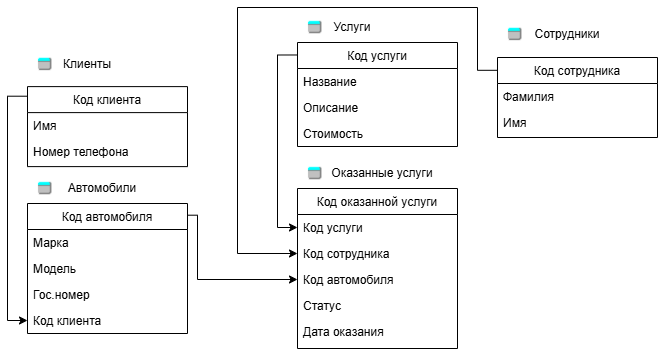

The diagram above was exported from draw.io. Its source (the exported page's mxGraphModel, read from the mxfile embedded in the PNG):
<mxGraphModel dx="1570" dy="460" grid="1" gridSize="10" guides="1" tooltips="1" connect="1" arrows="1" fold="1" page="1" pageScale="1" pageWidth="827" pageHeight="1169" math="0" shadow="0">
  <root>
    <mxCell id="WIyWlLk6GJQsqaUBKTNV-0" />
    <mxCell id="WIyWlLk6GJQsqaUBKTNV-1" parent="WIyWlLk6GJQsqaUBKTNV-0" />
    <mxCell id="2udrtw_eohyvK_WwAQzX-8" style="edgeStyle=orthogonalEdgeStyle;rounded=0;orthogonalLoop=1;jettySize=auto;html=1;exitX=0;exitY=0.12;exitDx=0;exitDy=0;exitPerimeter=0;entryX=0;entryY=0.5;entryDx=0;entryDy=0;" parent="WIyWlLk6GJQsqaUBKTNV-1" source="nA5XQXhY4qclRbw43-vS-8" target="nA5XQXhY4qclRbw43-vS-41" edge="1">
      <mxGeometry relative="1" as="geometry" />
    </mxCell>
    <mxCell id="nA5XQXhY4qclRbw43-vS-8" value="Код клиента" style="swimlane;fontStyle=0;align=center;verticalAlign=top;childLayout=stackLayout;horizontal=1;startSize=26;horizontalStack=0;resizeParent=1;resizeLast=0;collapsible=1;marginBottom=0;rounded=0;shadow=0;strokeWidth=1;points=[[0,0,0,0,0],[0,0.12,0,0,0],[0,0.5,0,0,0],[0,0.75,0,0,0],[0,1,0,0,0],[0.25,0,0,0,0],[0.25,1,0,0,0],[0.5,0,0,0,0],[0.5,1,0,0,0],[0.75,0,0,0,0],[0.75,1,0,0,0],[1,0,0,0,0],[1,0.25,0,0,0],[1,0.5,0,0,0],[1,0.75,0,0,0],[1,1,0,0,0]];" parent="WIyWlLk6GJQsqaUBKTNV-1" vertex="1">
      <mxGeometry x="-210" y="1039.11" width="160" height="80" as="geometry">
        <mxRectangle x="230" y="140" width="160" height="26" as="alternateBounds" />
      </mxGeometry>
    </mxCell>
    <mxCell id="nA5XQXhY4qclRbw43-vS-10" value="Имя" style="text;align=left;verticalAlign=top;spacingLeft=4;spacingRight=4;overflow=hidden;rotatable=0;points=[[0,0.5],[1,0.5]];portConstraint=eastwest;rounded=0;shadow=0;html=0;" parent="nA5XQXhY4qclRbw43-vS-8" vertex="1">
      <mxGeometry y="26" width="160" height="26" as="geometry" />
    </mxCell>
    <mxCell id="nA5XQXhY4qclRbw43-vS-11" value="Номер телефона" style="text;align=left;verticalAlign=top;spacingLeft=4;spacingRight=4;overflow=hidden;rotatable=0;points=[[0,0.5],[1,0.5]];portConstraint=eastwest;rounded=0;shadow=0;html=0;" parent="nA5XQXhY4qclRbw43-vS-8" vertex="1">
      <mxGeometry y="52" width="160" height="26" as="geometry" />
    </mxCell>
    <mxCell id="2udrtw_eohyvK_WwAQzX-10" style="edgeStyle=orthogonalEdgeStyle;rounded=0;orthogonalLoop=1;jettySize=auto;html=1;exitX=1;exitY=0.09;exitDx=0;exitDy=0;exitPerimeter=0;entryX=0;entryY=0.5;entryDx=0;entryDy=0;" parent="WIyWlLk6GJQsqaUBKTNV-1" source="nA5XQXhY4qclRbw43-vS-14" target="nA5XQXhY4qclRbw43-vS-48" edge="1">
      <mxGeometry relative="1" as="geometry">
        <Array as="points">
          <mxPoint x="-40" y="1168" />
          <mxPoint x="-40" y="1232" />
        </Array>
      </mxGeometry>
    </mxCell>
    <mxCell id="nA5XQXhY4qclRbw43-vS-14" value="Код автомобиля" style="swimlane;fontStyle=0;align=center;verticalAlign=top;childLayout=stackLayout;horizontal=1;startSize=26;horizontalStack=0;resizeParent=1;resizeLast=0;collapsible=1;marginBottom=0;rounded=0;shadow=0;strokeWidth=1;points=[[0,0,0,0,0],[0,0.1,0,0,0],[0,0.5,0,0,0],[0,0.75,0,0,0],[0,1,0,0,0],[0.25,0,0,0,0],[0.25,1,0,0,0],[0.5,0,0,0,0],[0.5,1,0,0,0],[0.75,0,0,0,0],[0.75,1,0,0,0],[1,0,0,0,0],[1,0.09,0,0,0],[1,0.25,0,0,0],[1,0.5,0,0,0],[1,0.75,0,0,0],[1,1,0,0,0]];" parent="WIyWlLk6GJQsqaUBKTNV-1" vertex="1">
      <mxGeometry x="-210" y="1156" width="160" height="130" as="geometry">
        <mxRectangle x="130" y="380" width="160" height="26" as="alternateBounds" />
      </mxGeometry>
    </mxCell>
    <mxCell id="nA5XQXhY4qclRbw43-vS-15" value="Марка" style="text;align=left;verticalAlign=top;spacingLeft=4;spacingRight=4;overflow=hidden;rotatable=0;points=[[0,0.5],[1,0.5]];portConstraint=eastwest;" parent="nA5XQXhY4qclRbw43-vS-14" vertex="1">
      <mxGeometry y="26" width="160" height="26" as="geometry" />
    </mxCell>
    <mxCell id="nA5XQXhY4qclRbw43-vS-38" value="Модель" style="text;align=left;verticalAlign=top;spacingLeft=4;spacingRight=4;overflow=hidden;rotatable=0;points=[[0,0.5],[1,0.5]];portConstraint=eastwest;" parent="nA5XQXhY4qclRbw43-vS-14" vertex="1">
      <mxGeometry y="52" width="160" height="26" as="geometry" />
    </mxCell>
    <mxCell id="nA5XQXhY4qclRbw43-vS-39" value="Гос.номер" style="text;align=left;verticalAlign=top;spacingLeft=4;spacingRight=4;overflow=hidden;rotatable=0;points=[[0,0.5],[1,0.5]];portConstraint=eastwest;" parent="nA5XQXhY4qclRbw43-vS-14" vertex="1">
      <mxGeometry y="78" width="160" height="26" as="geometry" />
    </mxCell>
    <mxCell id="nA5XQXhY4qclRbw43-vS-41" value="Код клиента" style="text;align=left;verticalAlign=top;spacingLeft=4;spacingRight=4;overflow=hidden;rotatable=0;points=[[0,0.5],[1,0.5]];portConstraint=eastwest;" parent="nA5XQXhY4qclRbw43-vS-14" vertex="1">
      <mxGeometry y="104" width="160" height="26" as="geometry" />
    </mxCell>
    <mxCell id="2udrtw_eohyvK_WwAQzX-12" style="edgeStyle=orthogonalEdgeStyle;rounded=0;orthogonalLoop=1;jettySize=auto;html=1;exitX=0;exitY=0.12;exitDx=0;exitDy=0;exitPerimeter=0;entryX=0;entryY=0.5;entryDx=0;entryDy=0;" parent="WIyWlLk6GJQsqaUBKTNV-1" source="nA5XQXhY4qclRbw43-vS-25" target="nA5XQXhY4qclRbw43-vS-45" edge="1">
      <mxGeometry relative="1" as="geometry" />
    </mxCell>
    <mxCell id="nA5XQXhY4qclRbw43-vS-25" value="Код услуги" style="swimlane;fontStyle=0;align=center;verticalAlign=top;childLayout=stackLayout;horizontal=1;startSize=26;horizontalStack=0;resizeParent=1;resizeLast=0;collapsible=1;marginBottom=0;rounded=0;shadow=0;strokeWidth=1;points=[[0,0,0,0,0],[0,0.12,0,0,0],[0,0.25,0,0,0],[0,0.5,0,0,0],[0,0.75,0,0,0],[0,1,0,0,0],[0.25,0,0,0,0],[0.25,1,0,0,0],[0.5,0,0,0,0],[0.5,1,0,0,0],[0.75,0,0,0,0],[0.75,1,0,0,0],[1,0,0,0,0],[1,0.12,0,0,0],[1,0.5,0,0,0],[1,0.75,0,0,0],[1,1,0,0,0]];" parent="WIyWlLk6GJQsqaUBKTNV-1" vertex="1">
      <mxGeometry x="60" y="995" width="160" height="104" as="geometry">
        <mxRectangle x="550" y="140" width="160" height="26" as="alternateBounds" />
      </mxGeometry>
    </mxCell>
    <mxCell id="nA5XQXhY4qclRbw43-vS-26" value="Название" style="text;align=left;verticalAlign=top;spacingLeft=4;spacingRight=4;overflow=hidden;rotatable=0;points=[[0,0.5],[1,0.5]];portConstraint=eastwest;" parent="nA5XQXhY4qclRbw43-vS-25" vertex="1">
      <mxGeometry y="26" width="160" height="26" as="geometry" />
    </mxCell>
    <mxCell id="nA5XQXhY4qclRbw43-vS-27" value="Описание" style="text;align=left;verticalAlign=top;spacingLeft=4;spacingRight=4;overflow=hidden;rotatable=0;points=[[0,0.5],[1,0.5]];portConstraint=eastwest;rounded=0;shadow=0;html=0;" parent="nA5XQXhY4qclRbw43-vS-25" vertex="1">
      <mxGeometry y="52" width="160" height="26" as="geometry" />
    </mxCell>
    <mxCell id="nA5XQXhY4qclRbw43-vS-28" value="Стоимость" style="text;align=left;verticalAlign=top;spacingLeft=4;spacingRight=4;overflow=hidden;rotatable=0;points=[[0,0.5],[1,0.5]];portConstraint=eastwest;rounded=0;shadow=0;html=0;" parent="nA5XQXhY4qclRbw43-vS-25" vertex="1">
      <mxGeometry y="78" width="160" height="26" as="geometry" />
    </mxCell>
    <mxCell id="nA5XQXhY4qclRbw43-vS-44" value="Код оказанной услуги" style="swimlane;fontStyle=0;align=center;verticalAlign=top;childLayout=stackLayout;horizontal=1;startSize=26;horizontalStack=0;resizeParent=1;resizeLast=0;collapsible=1;marginBottom=0;rounded=0;shadow=0;strokeWidth=1;" parent="WIyWlLk6GJQsqaUBKTNV-1" vertex="1">
      <mxGeometry x="60" y="1141" width="160" height="160" as="geometry">
        <mxRectangle x="550" y="140" width="160" height="26" as="alternateBounds" />
      </mxGeometry>
    </mxCell>
    <mxCell id="nA5XQXhY4qclRbw43-vS-45" value="Код услуги" style="text;align=left;verticalAlign=top;spacingLeft=4;spacingRight=4;overflow=hidden;rotatable=0;points=[[0,0.5],[1,0.5]];portConstraint=eastwest;" parent="nA5XQXhY4qclRbw43-vS-44" vertex="1">
      <mxGeometry y="26" width="160" height="26" as="geometry" />
    </mxCell>
    <mxCell id="nA5XQXhY4qclRbw43-vS-46" value="Код сотрудника" style="text;align=left;verticalAlign=top;spacingLeft=4;spacingRight=4;overflow=hidden;rotatable=0;points=[[0,0.5],[1,0.5]];portConstraint=eastwest;rounded=0;shadow=0;html=0;" parent="nA5XQXhY4qclRbw43-vS-44" vertex="1">
      <mxGeometry y="52" width="160" height="26" as="geometry" />
    </mxCell>
    <mxCell id="nA5XQXhY4qclRbw43-vS-48" value="Код автомобиля" style="text;align=left;verticalAlign=top;spacingLeft=4;spacingRight=4;overflow=hidden;rotatable=0;points=[[0,0.5],[1,0.5]];portConstraint=eastwest;rounded=0;shadow=0;html=0;" parent="nA5XQXhY4qclRbw43-vS-44" vertex="1">
      <mxGeometry y="78" width="160" height="26" as="geometry" />
    </mxCell>
    <mxCell id="2udrtw_eohyvK_WwAQzX-5" value="Статус" style="text;align=left;verticalAlign=top;spacingLeft=4;spacingRight=4;overflow=hidden;rotatable=0;points=[[0,0.5],[1,0.5]];portConstraint=eastwest;rounded=0;shadow=0;html=0;" parent="nA5XQXhY4qclRbw43-vS-44" vertex="1">
      <mxGeometry y="104" width="160" height="26" as="geometry" />
    </mxCell>
    <mxCell id="2udrtw_eohyvK_WwAQzX-6" value="Дата оказания" style="text;align=left;verticalAlign=top;spacingLeft=4;spacingRight=4;overflow=hidden;rotatable=0;points=[[0,0.5],[1,0.5]];portConstraint=eastwest;rounded=0;shadow=0;html=0;" parent="nA5XQXhY4qclRbw43-vS-44" vertex="1">
      <mxGeometry y="130" width="160" height="26" as="geometry" />
    </mxCell>
    <mxCell id="2udrtw_eohyvK_WwAQzX-11" style="edgeStyle=orthogonalEdgeStyle;rounded=0;orthogonalLoop=1;jettySize=auto;html=1;exitX=0;exitY=0.16;exitDx=0;exitDy=0;exitPerimeter=0;entryX=0;entryY=0.5;entryDx=0;entryDy=0;" parent="WIyWlLk6GJQsqaUBKTNV-1" source="2udrtw_eohyvK_WwAQzX-1" target="nA5XQXhY4qclRbw43-vS-46" edge="1">
      <mxGeometry relative="1" as="geometry">
        <Array as="points">
          <mxPoint x="240" y="1023" />
          <mxPoint x="240" y="960" />
          <mxPoint y="960" />
          <mxPoint y="1206" />
        </Array>
      </mxGeometry>
    </mxCell>
    <mxCell id="2udrtw_eohyvK_WwAQzX-1" value="Код сотрудника" style="swimlane;fontStyle=0;align=center;verticalAlign=top;childLayout=stackLayout;horizontal=1;startSize=26;horizontalStack=0;resizeParent=1;resizeLast=0;collapsible=1;marginBottom=0;rounded=0;shadow=0;strokeWidth=1;points=[[0,0,0,0,0],[0,0.16,0,0,0],[0,0.5,0,0,0],[0,0.75,0,0,0],[0,1,0,0,0],[0.25,0,0,0,0],[0.25,1,0,0,0],[0.5,0,0,0,0],[0.5,1,0,0,0],[0.75,0,0,0,0],[0.75,1,0,0,0],[1,0,0,0,0],[1,0.25,0,0,0],[1,0.5,0,0,0],[1,0.75,0,0,0],[1,1,0,0,0]];" parent="WIyWlLk6GJQsqaUBKTNV-1" vertex="1">
      <mxGeometry x="260" y="1010" width="160" height="80" as="geometry">
        <mxRectangle x="230" y="140" width="160" height="26" as="alternateBounds" />
      </mxGeometry>
    </mxCell>
    <mxCell id="2udrtw_eohyvK_WwAQzX-2" value="Фамилия" style="text;align=left;verticalAlign=top;spacingLeft=4;spacingRight=4;overflow=hidden;rotatable=0;points=[[0,0.5],[1,0.5]];portConstraint=eastwest;" parent="2udrtw_eohyvK_WwAQzX-1" vertex="1">
      <mxGeometry y="26" width="160" height="26" as="geometry" />
    </mxCell>
    <mxCell id="2udrtw_eohyvK_WwAQzX-3" value="Имя" style="text;align=left;verticalAlign=top;spacingLeft=4;spacingRight=4;overflow=hidden;rotatable=0;points=[[0,0.5],[1,0.5]];portConstraint=eastwest;rounded=0;shadow=0;html=0;" parent="2udrtw_eohyvK_WwAQzX-1" vertex="1">
      <mxGeometry y="52" width="160" height="26" as="geometry" />
    </mxCell>
    <mxCell id="2udrtw_eohyvK_WwAQzX-13" value="Клиенты" style="text;html=1;align=center;verticalAlign=middle;whiteSpace=wrap;rounded=0;" parent="WIyWlLk6GJQsqaUBKTNV-1" vertex="1">
      <mxGeometry x="-180" y="1001.89" width="60" height="30" as="geometry" />
    </mxCell>
    <mxCell id="2udrtw_eohyvK_WwAQzX-15" value="" style="shape=image;verticalLabelPosition=bottom;labelBackgroundColor=default;verticalAlign=top;aspect=fixed;imageAspect=0;image=data:image/png,(base64 omitted: 976 chars);" parent="WIyWlLk6GJQsqaUBKTNV-1" vertex="1">
      <mxGeometry x="-200" y="1010" width="15" height="13.78" as="geometry" />
    </mxCell>
    <mxCell id="2udrtw_eohyvK_WwAQzX-16" value="Автомобили" style="text;html=1;align=center;verticalAlign=middle;whiteSpace=wrap;rounded=0;" parent="WIyWlLk6GJQsqaUBKTNV-1" vertex="1">
      <mxGeometry x="-180" y="1126" width="90" height="30" as="geometry" />
    </mxCell>
    <mxCell id="2udrtw_eohyvK_WwAQzX-17" value="" style="shape=image;verticalLabelPosition=bottom;labelBackgroundColor=default;verticalAlign=top;aspect=fixed;imageAspect=0;image=data:image/png,(base64 omitted: 976 chars);" parent="WIyWlLk6GJQsqaUBKTNV-1" vertex="1">
      <mxGeometry x="-200" y="1134.1100000000001" width="15" height="13.78" as="geometry" />
    </mxCell>
    <mxCell id="2udrtw_eohyvK_WwAQzX-18" value="Услуги" style="text;html=1;align=center;verticalAlign=middle;whiteSpace=wrap;rounded=0;" parent="WIyWlLk6GJQsqaUBKTNV-1" vertex="1">
      <mxGeometry x="90" y="965" width="50" height="30" as="geometry" />
    </mxCell>
    <mxCell id="2udrtw_eohyvK_WwAQzX-19" value="" style="shape=image;verticalLabelPosition=bottom;labelBackgroundColor=default;verticalAlign=top;aspect=fixed;imageAspect=0;image=data:image/png,(base64 omitted: 976 chars);" parent="WIyWlLk6GJQsqaUBKTNV-1" vertex="1">
      <mxGeometry x="70" y="973.1100000000001" width="15" height="13.78" as="geometry" />
    </mxCell>
    <mxCell id="2udrtw_eohyvK_WwAQzX-20" value="Оказанные услуги" style="text;html=1;align=center;verticalAlign=middle;whiteSpace=wrap;rounded=0;" parent="WIyWlLk6GJQsqaUBKTNV-1" vertex="1">
      <mxGeometry x="90" y="1111" width="110" height="30" as="geometry" />
    </mxCell>
    <mxCell id="2udrtw_eohyvK_WwAQzX-21" value="" style="shape=image;verticalLabelPosition=bottom;labelBackgroundColor=default;verticalAlign=top;aspect=fixed;imageAspect=0;image=data:image/png,(base64 omitted: 976 chars);" parent="WIyWlLk6GJQsqaUBKTNV-1" vertex="1">
      <mxGeometry x="70" y="1119.1100000000001" width="15" height="13.78" as="geometry" />
    </mxCell>
    <mxCell id="2udrtw_eohyvK_WwAQzX-22" value="Сотрудники" style="text;html=1;align=center;verticalAlign=middle;whiteSpace=wrap;rounded=0;" parent="WIyWlLk6GJQsqaUBKTNV-1" vertex="1">
      <mxGeometry x="290" y="971.89" width="80" height="30" as="geometry" />
    </mxCell>
    <mxCell id="2udrtw_eohyvK_WwAQzX-23" value="" style="shape=image;verticalLabelPosition=bottom;labelBackgroundColor=default;verticalAlign=top;aspect=fixed;imageAspect=0;image=data:image/png,(base64 omitted: 976 chars);" parent="WIyWlLk6GJQsqaUBKTNV-1" vertex="1">
      <mxGeometry x="270" y="980.0000000000001" width="15" height="13.78" as="geometry" />
    </mxCell>
  </root>
</mxGraphModel>